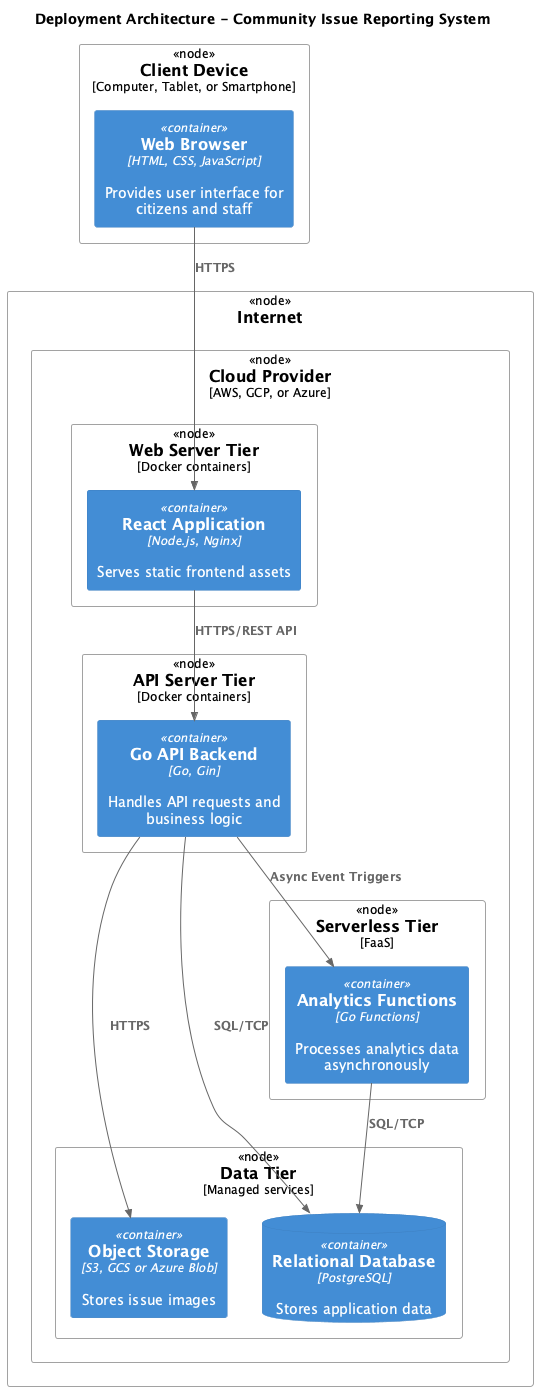

The diagram above was rendered by PlantUML. Its source (embedded in the PNG):
@startuml "Deployment Architecture"
!include https://raw.githubusercontent.com/plantuml-stdlib/C4-PlantUML/master/C4_Deployment.puml

title "Deployment Architecture - Community Issue Reporting System"

Deployment_Node(client, "Client Device", "Computer, Tablet, or Smartphone") {
    Container(browser, "Web Browser", "HTML, CSS, JavaScript", "Provides user interface for citizens and staff")
}

Deployment_Node(internet, "Internet") {
    Deployment_Node(cloud, "Cloud Provider", "AWS, GCP, or Azure") {
        Deployment_Node(webServer, "Web Server Tier", "Docker containers") {
            Container(reactApp, "React Application", "Node.js, Nginx", "Serves static frontend assets")
        }
        
        Deployment_Node(apiServer, "API Server Tier", "Docker containers") {
            Container(goBackend, "Go API Backend", "Go, Gin", "Handles API requests and business logic")
        }
        
        Deployment_Node(dataLayer, "Data Tier", "Managed services") {
            ContainerDb(db, "Relational Database", "PostgreSQL", "Stores application data")
            Container(objectStorage, "Object Storage", "S3, GCS or Azure Blob", "Stores issue images")
        }
        
        Deployment_Node(serverless, "Serverless Tier", "FaaS") {
            Container(analytics, "Analytics Functions", "Go Functions", "Processes analytics data asynchronously")
        }
    }
}

Rel(browser, reactApp, "HTTPS")
Rel(reactApp, goBackend, "HTTPS/REST API")
Rel(goBackend, db, "SQL/TCP")
Rel(goBackend, objectStorage, "HTTPS")
Rel(goBackend, analytics, "Async Event Triggers")
Rel(analytics, db, "SQL/TCP")

@enduml